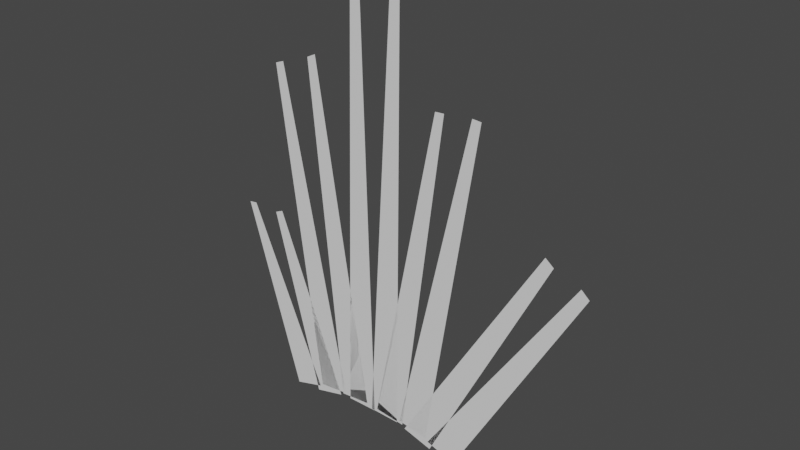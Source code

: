 # Source: GrassMesh.blend  (saved by Blender 3.2.14; exported with 4.5.12 LTS)
import bpy
from mathutils import Matrix  # noqa: F401  (used for matrix-valued properties, if any)

bpy.ops.wm.read_factory_settings(use_empty=True)
scene = bpy.context.scene
scene.name = 'Scene'

# ---- collections
col_collection = bpy.data.collections.new('Collection'); scene.collection.children.link(col_collection)

# ---- world
world_world = bpy.data.worlds.new('World'); scene.world = world_world
world_world.use_nodes = True; world_world.node_tree.nodes.clear()
_N = world_world.node_tree.nodes; _L = world_world.node_tree.links
n0 = _N.new('ShaderNodeOutputWorld'); n0.name = 'World Output'; n0.location = (300, 300)
n1 = _N.new('ShaderNodeBackground'); n1.name = 'Background'; n1.location = (10, 300)
n1.inputs[0].default_value = (0.05088, 0.05088, 0.05088, 1.0)
_L.new(n1.outputs[0], n0.inputs[0])
n0.is_active_output = True
world_world.color = (0.05088, 0.05088, 0.05088)
world_world.use_sun_shadow = False
world_world.sun_shadow_jitter_overblur = 0.0

# ---- meshes
me_grass = bpy.data.meshes.new('Grass')
me_grass.from_pydata([(-0.06679, 0.0, -4.371e-08), (0.06679, 0.0, -4.371e-08), (-0.01901, 1.847, -3.701e-08), (0.01901, 1.848, -3.707e-08), (0.08054, 0.01419, -4.433e-08), (0.2133, -0.001081, -4.366e-08), (0.3565, 1.379, -1.655e-08), (0.3946, 1.381, -1.666e-08), (0.2256, -0.01416, -4.309e-08), (0.3539, -0.05123, -4.147e-08), (0.8275, 0.9811, 8.277e-10), (0.8621, 0.9532, 2.045e-09), (-0.09189, 0.01419, -4.433e-08), (-0.2246, -0.001081, -4.366e-08), (-0.3678, 1.401, -1.751e-08), (-0.4059, 1.387, -1.69e-08), (-0.2369, -0.01416, -4.309e-08), (-0.3653, -0.05123, -4.147e-08), (-0.5673, 0.7498, 1.094e-08), (-0.6018, 0.745, 1.115e-08), (0.0518, 0.002301, -4.381e-08), (0.1853, -0.001942, -4.363e-08), (0.1631, 1.856, -3.743e-08), (0.2011, 1.858, -3.749e-08), (0.1995, 0.0118, -4.423e-08), (0.3317, -0.007673, -4.338e-08), (0.5122, 1.393, -1.719e-08), (0.5501, 1.39, -1.704e-08), (0.3436, -0.02114, -4.279e-08), (0.4707, -0.06227, -4.099e-08), (0.9715, 0.9133, 3.789e-09), (1.005, 0.8832, 5.107e-09), (0.02716, 0.01728, -4.447e-08), (-0.106, 0.006232, -4.398e-08), (-0.2012, 1.463, -2.023e-08), (-0.2395, 1.445, -1.945e-08), (-0.1187, -0.00645, -4.343e-08), (-0.2481, -0.03943, -4.199e-08), (-0.4166, 0.759, 1.054e-08), (-0.4516, 0.7439, 1.12e-08)], [], [(0, 1, 3, 2), (4, 5, 7, 6), (8, 9, 11, 10), (12, 13, 15, 14), (16, 17, 19, 18), (20, 21, 23, 22), (24, 25, 27, 26), (28, 29, 31, 30), (32, 33, 35, 34), (36, 37, 39, 38)])
_uv = me_grass.uv_layers.new(name='UVMap')
_uv.uv.foreach_set('vector', [0.0, 0.0, 1.0, 0.0, 1.0, 1.0, 0.0, 1.0, 0.0, 0.0, 1.0, 0.0, 1.0, 1.0, 0.0, 1.0, 0.0, 0.0, 1.0, 0.0, 1.0, 1.0, 0.0, 1.0, 0.0, 0.0, 1.0, 0.0, 1.0, 1.0, 0.0, 1.0, 0.0, 0.0, 1.0, 0.0, 1.0, 1.0, 0.0, 1.0, 0.0, 0.0, 1.0, 0.0, 1.0, 1.0, 0.0, 1.0, 0.0, 0.0, 1.0, 0.0, 1.0, 1.0, 0.0, 1.0, 0.0, 0.0, 1.0, 0.0, 1.0, 1.0, 0.0, 1.0, 0.0, 0.0, 1.0, 0.0, 1.0, 1.0, 0.0, 1.0, 0.0, 0.0, 1.0, 0.0, 1.0, 1.0, 0.0, 1.0])
me_grass.update()

# ---- objects
ob_grass = bpy.data.objects.new('Grass', me_grass)

# ---- transforms, parenting, visibility, modifiers, constraints
ob_grass.location = (0.0, 0.0, 0.0)
ob_grass.rotation_euler = (1.571, -0.0, 0.0)

# ---- collection membership
col_collection.objects.link(ob_grass)

# ---- scene / render settings (as saved in the file)
scene.frame_start = 1; scene.frame_end = 250; scene.frame_set(1)
scene.render.engine = 'BLENDER_EEVEE_NEXT'
scene.cycles.sampling_pattern = 'TABULATED_SOBOL'
scene.cycles.use_light_tree = False
scene.view_settings.view_transform = 'Filmic'
bpy.context.view_layer.update()

# ---- added for rendering (the .blend has no active camera and no usable light): camera, sun
cam_auto = bpy.data.cameras.new('AutoCamera')
cam_auto.lens = 50.0
cam_auto.sensor_width = 36.0
cam_auto.clip_end = 1000.0
ob_auto_camera = bpy.data.objects.new('AutoCamera', cam_auto)
scene.collection.objects.link(ob_auto_camera)
ob_auto_camera.location = (2.51857, -2.78009, 2.75113)
ob_auto_camera.rotation_euler = (1.09748, -7.21219e-08, 0.694738)
scene.camera = ob_auto_camera
light_auto_sun = bpy.data.lights.new('AutoSun', 'SUN')
light_auto_sun.energy = 3.0
light_auto_sun.angle = 0.0523599
ob_auto_sun = bpy.data.objects.new('AutoSun', light_auto_sun)
scene.collection.objects.link(ob_auto_sun)
ob_auto_sun.rotation_euler = (0.872665, 0.174533, 0.523599)
bpy.context.view_layer.update()
